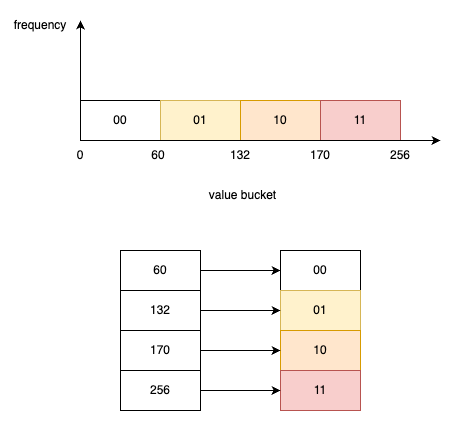

The diagram above was exported from draw.io. Its source (the exported page's mxGraphModel, read from the mxfile embedded in the PNG):
<mxGraphModel dx="968" dy="852" grid="1" gridSize="10" guides="1" tooltips="1" connect="1" arrows="1" fold="1" page="1" pageScale="1" pageWidth="850" pageHeight="1100" math="0" shadow="0">
  <root>
    <mxCell id="0" />
    <mxCell id="1" parent="0" />
    <mxCell id="2" value="" style="endArrow=classic;html=1;rounded=0;" edge="1" parent="1">
      <mxGeometry width="50" height="50" relative="1" as="geometry">
        <mxPoint x="160" y="560" as="sourcePoint" />
        <mxPoint x="160" y="440" as="targetPoint" />
      </mxGeometry>
    </mxCell>
    <mxCell id="3" value="frequency" style="text;html=1;align=center;verticalAlign=middle;whiteSpace=wrap;rounded=0;" vertex="1" parent="1">
      <mxGeometry x="90" y="430" width="60" height="30" as="geometry" />
    </mxCell>
    <mxCell id="4" value="value bucket" style="text;html=1;align=center;verticalAlign=middle;whiteSpace=wrap;rounded=0;" vertex="1" parent="1">
      <mxGeometry x="275" y="600" width="95" height="30" as="geometry" />
    </mxCell>
    <mxCell id="5" value="0" style="text;html=1;align=center;verticalAlign=middle;whiteSpace=wrap;rounded=0;" vertex="1" parent="1">
      <mxGeometry x="150" y="560" width="20" height="30" as="geometry" />
    </mxCell>
    <mxCell id="6" value="60" style="text;html=1;align=center;verticalAlign=middle;whiteSpace=wrap;rounded=0;" vertex="1" parent="1">
      <mxGeometry x="227.5" y="560" width="20" height="30" as="geometry" />
    </mxCell>
    <mxCell id="7" value="132" style="text;html=1;align=center;verticalAlign=middle;whiteSpace=wrap;rounded=0;" vertex="1" parent="1">
      <mxGeometry x="310" y="560" width="20" height="30" as="geometry" />
    </mxCell>
    <mxCell id="8" value="170" style="text;html=1;align=center;verticalAlign=middle;whiteSpace=wrap;rounded=0;" vertex="1" parent="1">
      <mxGeometry x="390" y="560" width="20" height="30" as="geometry" />
    </mxCell>
    <mxCell id="9" value="256" style="text;html=1;align=center;verticalAlign=middle;whiteSpace=wrap;rounded=0;" vertex="1" parent="1">
      <mxGeometry x="470" y="560" width="20" height="30" as="geometry" />
    </mxCell>
    <mxCell id="10" value="00" style="rounded=0;whiteSpace=wrap;html=1;" vertex="1" parent="1">
      <mxGeometry x="160" y="520" width="80" height="40" as="geometry" />
    </mxCell>
    <mxCell id="11" value="01" style="rounded=0;whiteSpace=wrap;html=1;fillColor=#fff2cc;strokeColor=#d6b656;" vertex="1" parent="1">
      <mxGeometry x="240" y="520" width="80" height="40" as="geometry" />
    </mxCell>
    <mxCell id="12" value="10" style="rounded=0;whiteSpace=wrap;html=1;fillColor=#ffe6cc;strokeColor=#d79b00;" vertex="1" parent="1">
      <mxGeometry x="320" y="520" width="80" height="40" as="geometry" />
    </mxCell>
    <mxCell id="13" value="11" style="rounded=0;whiteSpace=wrap;html=1;fillColor=#f8cecc;strokeColor=#b85450;" vertex="1" parent="1">
      <mxGeometry x="400" y="520" width="80" height="40" as="geometry" />
    </mxCell>
    <mxCell id="14" value="" style="endArrow=classic;html=1;rounded=0;" edge="1" parent="1">
      <mxGeometry width="50" height="50" relative="1" as="geometry">
        <mxPoint x="160" y="560" as="sourcePoint" />
        <mxPoint x="520" y="560" as="targetPoint" />
      </mxGeometry>
    </mxCell>
    <mxCell id="15" value="00" style="rounded=0;whiteSpace=wrap;html=1;" vertex="1" parent="1">
      <mxGeometry x="360" y="670" width="80" height="40" as="geometry" />
    </mxCell>
    <mxCell id="16" value="01" style="rounded=0;whiteSpace=wrap;html=1;fillColor=#fff2cc;strokeColor=#d6b656;" vertex="1" parent="1">
      <mxGeometry x="360" y="710" width="80" height="40" as="geometry" />
    </mxCell>
    <mxCell id="17" value="10" style="rounded=0;whiteSpace=wrap;html=1;fillColor=#ffe6cc;strokeColor=#d79b00;" vertex="1" parent="1">
      <mxGeometry x="360" y="750" width="80" height="40" as="geometry" />
    </mxCell>
    <mxCell id="18" value="11" style="rounded=0;whiteSpace=wrap;html=1;fillColor=#f8cecc;strokeColor=#b85450;" vertex="1" parent="1">
      <mxGeometry x="360" y="790" width="80" height="40" as="geometry" />
    </mxCell>
    <mxCell id="19" style="edgeStyle=orthogonalEdgeStyle;rounded=0;orthogonalLoop=1;jettySize=auto;html=1;exitX=1;exitY=0.5;exitDx=0;exitDy=0;entryX=0;entryY=0.5;entryDx=0;entryDy=0;" edge="1" source="20" target="15" parent="1">
      <mxGeometry relative="1" as="geometry" />
    </mxCell>
    <mxCell id="20" value="60" style="rounded=0;whiteSpace=wrap;html=1;" vertex="1" parent="1">
      <mxGeometry x="200" y="670" width="80" height="40" as="geometry" />
    </mxCell>
    <mxCell id="21" style="edgeStyle=orthogonalEdgeStyle;rounded=0;orthogonalLoop=1;jettySize=auto;html=1;exitX=1;exitY=0.5;exitDx=0;exitDy=0;" edge="1" source="22" target="16" parent="1">
      <mxGeometry relative="1" as="geometry" />
    </mxCell>
    <mxCell id="22" value="132" style="rounded=0;whiteSpace=wrap;html=1;" vertex="1" parent="1">
      <mxGeometry x="200" y="710" width="80" height="40" as="geometry" />
    </mxCell>
    <mxCell id="23" style="edgeStyle=orthogonalEdgeStyle;rounded=0;orthogonalLoop=1;jettySize=auto;html=1;exitX=1;exitY=0.5;exitDx=0;exitDy=0;entryX=0;entryY=0.5;entryDx=0;entryDy=0;" edge="1" source="24" target="17" parent="1">
      <mxGeometry relative="1" as="geometry" />
    </mxCell>
    <mxCell id="24" value="170" style="rounded=0;whiteSpace=wrap;html=1;" vertex="1" parent="1">
      <mxGeometry x="200" y="750" width="80" height="40" as="geometry" />
    </mxCell>
    <mxCell id="25" style="edgeStyle=orthogonalEdgeStyle;rounded=0;orthogonalLoop=1;jettySize=auto;html=1;exitX=1;exitY=0.5;exitDx=0;exitDy=0;" edge="1" source="26" target="18" parent="1">
      <mxGeometry relative="1" as="geometry" />
    </mxCell>
    <mxCell id="26" value="256" style="rounded=0;whiteSpace=wrap;html=1;" vertex="1" parent="1">
      <mxGeometry x="200" y="790" width="80" height="40" as="geometry" />
    </mxCell>
  </root>
</mxGraphModel>